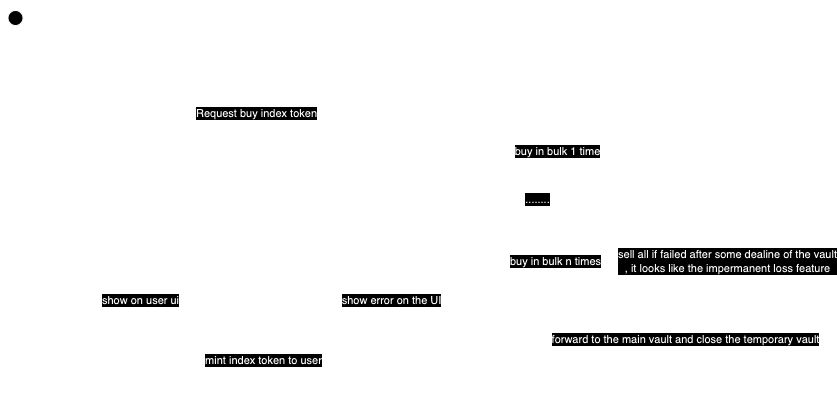

The diagram above was exported from draw.io. Its source (the exported page's mxGraphModel, read from the mxfile embedded in the PNG):
<mxGraphModel dx="1026" dy="581" grid="1" gridSize="10" guides="1" tooltips="1" connect="1" arrows="1" fold="1" page="1" pageScale="1" pageWidth="850" pageHeight="1100" math="0" shadow="0">
  <root>
    <mxCell id="53tbpylVR2MtDdETfERc-0" />
    <mxCell id="53tbpylVR2MtDdETfERc-1" parent="53tbpylVR2MtDdETfERc-0" />
    <mxCell id="53tbpylVR2MtDdETfERc-2" value="User" style="shape=umlActor;verticalLabelPosition=bottom;verticalAlign=top;html=1;outlineConnect=0;" vertex="1" parent="53tbpylVR2MtDdETfERc-1">
      <mxGeometry x="184" y="130" width="30" height="60" as="geometry" />
    </mxCell>
    <mxCell id="53tbpylVR2MtDdETfERc-3" value="Program" style="rhombus;whiteSpace=wrap;html=1;fillColor=none;" vertex="1" parent="53tbpylVR2MtDdETfERc-1">
      <mxGeometry x="640" y="120" width="80" height="80" as="geometry" />
    </mxCell>
    <mxCell id="53tbpylVR2MtDdETfERc-4" value="" style="endArrow=none;dashed=1;html=1;dashPattern=1 3;strokeWidth=2;rounded=0;" edge="1" parent="53tbpylVR2MtDdETfERc-1">
      <mxGeometry width="50" height="50" relative="1" as="geometry">
        <mxPoint x="199" y="520" as="sourcePoint" />
        <mxPoint x="198.50317073170726" y="210" as="targetPoint" />
      </mxGeometry>
    </mxCell>
    <mxCell id="53tbpylVR2MtDdETfERc-5" value="" style="endArrow=none;dashed=1;html=1;dashPattern=1 3;strokeWidth=2;rounded=0;" edge="1" parent="53tbpylVR2MtDdETfERc-1">
      <mxGeometry width="50" height="50" relative="1" as="geometry">
        <mxPoint x="680" y="520" as="sourcePoint" />
        <mxPoint x="679.5031707317073" y="200" as="targetPoint" />
      </mxGeometry>
    </mxCell>
    <mxCell id="53tbpylVR2MtDdETfERc-6" value="UI" style="whiteSpace=wrap;html=1;aspect=fixed;fillColor=none;" vertex="1" parent="53tbpylVR2MtDdETfERc-1">
      <mxGeometry x="400" y="120" width="80" height="80" as="geometry" />
    </mxCell>
    <mxCell id="53tbpylVR2MtDdETfERc-7" value="" style="endArrow=none;dashed=1;html=1;dashPattern=1 3;strokeWidth=2;rounded=0;" edge="1" parent="53tbpylVR2MtDdETfERc-1">
      <mxGeometry width="50" height="50" relative="1" as="geometry">
        <mxPoint x="440" y="520" as="sourcePoint" />
        <mxPoint x="439.5031707317073" y="200" as="targetPoint" />
      </mxGeometry>
    </mxCell>
    <mxCell id="53tbpylVR2MtDdETfERc-8" value="" style="endArrow=classic;html=1;rounded=0;" edge="1" parent="53tbpylVR2MtDdETfERc-1">
      <mxGeometry width="50" height="50" relative="1" as="geometry">
        <mxPoint x="210" y="230" as="sourcePoint" />
        <mxPoint x="670" y="230" as="targetPoint" />
      </mxGeometry>
    </mxCell>
    <mxCell id="53tbpylVR2MtDdETfERc-9" value="Request buy index token" style="edgeLabel;html=1;align=center;verticalAlign=middle;resizable=0;points=[];" vertex="1" connectable="0" parent="53tbpylVR2MtDdETfERc-8">
      <mxGeometry x="-0.0045" y="-1" relative="1" as="geometry">
        <mxPoint y="1" as="offset" />
      </mxGeometry>
    </mxCell>
    <mxCell id="53tbpylVR2MtDdETfERc-12" value="" style="endArrow=classic;html=1;rounded=0;" edge="1" parent="53tbpylVR2MtDdETfERc-1">
      <mxGeometry width="50" height="50" relative="1" as="geometry">
        <mxPoint x="680" y="250" as="sourcePoint" />
        <mxPoint x="680" y="290" as="targetPoint" />
        <Array as="points">
          <mxPoint x="720" y="250" />
          <mxPoint x="720" y="290" />
        </Array>
      </mxGeometry>
    </mxCell>
    <mxCell id="53tbpylVR2MtDdETfERc-13" value="buy in bulk 1 time" style="edgeLabel;html=1;align=center;verticalAlign=middle;resizable=0;points=[];" vertex="1" connectable="0" parent="53tbpylVR2MtDdETfERc-12">
      <mxGeometry x="-0.0083" relative="1" as="geometry">
        <mxPoint x="20" as="offset" />
      </mxGeometry>
    </mxCell>
    <mxCell id="53tbpylVR2MtDdETfERc-14" value="" style="endArrow=classic;html=1;rounded=0;" edge="1" parent="53tbpylVR2MtDdETfERc-1">
      <mxGeometry width="50" height="50" relative="1" as="geometry">
        <mxPoint x="680" y="360" as="sourcePoint" />
        <mxPoint x="680" y="400" as="targetPoint" />
        <Array as="points">
          <mxPoint x="720" y="360" />
          <mxPoint x="720" y="400" />
        </Array>
      </mxGeometry>
    </mxCell>
    <mxCell id="53tbpylVR2MtDdETfERc-15" value="buy in bulk n times" style="edgeLabel;html=1;align=center;verticalAlign=middle;resizable=0;points=[];" vertex="1" connectable="0" parent="53tbpylVR2MtDdETfERc-14">
      <mxGeometry x="-0.0083" relative="1" as="geometry">
        <mxPoint x="18" as="offset" />
      </mxGeometry>
    </mxCell>
    <mxCell id="53tbpylVR2MtDdETfERc-16" value="" style="endArrow=classic;html=1;rounded=0;" edge="1" parent="53tbpylVR2MtDdETfERc-1">
      <mxGeometry width="50" height="50" relative="1" as="geometry">
        <mxPoint x="680" y="300" as="sourcePoint" />
        <mxPoint x="680" y="340" as="targetPoint" />
        <Array as="points">
          <mxPoint x="720" y="300" />
          <mxPoint x="720" y="340" />
        </Array>
      </mxGeometry>
    </mxCell>
    <mxCell id="53tbpylVR2MtDdETfERc-17" value="........" style="edgeLabel;html=1;align=center;verticalAlign=middle;resizable=0;points=[];" vertex="1" connectable="0" parent="53tbpylVR2MtDdETfERc-16">
      <mxGeometry x="-0.0083" relative="1" as="geometry">
        <mxPoint y="-2" as="offset" />
      </mxGeometry>
    </mxCell>
    <mxCell id="53tbpylVR2MtDdETfERc-18" value="" style="endArrow=classic;html=1;rounded=0;" edge="1" parent="53tbpylVR2MtDdETfERc-1">
      <mxGeometry width="50" height="50" relative="1" as="geometry">
        <mxPoint x="425" y="420" as="sourcePoint" />
        <mxPoint x="215" y="420" as="targetPoint" />
      </mxGeometry>
    </mxCell>
    <mxCell id="53tbpylVR2MtDdETfERc-19" value="show on user ui" style="edgeLabel;html=1;align=center;verticalAlign=middle;resizable=0;points=[];" vertex="1" connectable="0" parent="53tbpylVR2MtDdETfERc-18">
      <mxGeometry x="-0.0238" y="-1" relative="1" as="geometry">
        <mxPoint x="1" as="offset" />
      </mxGeometry>
    </mxCell>
    <mxCell id="53tbpylVR2MtDdETfERc-20" value="" style="endArrow=classic;html=1;rounded=0;" edge="1" parent="53tbpylVR2MtDdETfERc-1">
      <mxGeometry width="50" height="50" relative="1" as="geometry">
        <mxPoint x="670" y="480" as="sourcePoint" />
        <mxPoint x="210" y="480" as="targetPoint" />
      </mxGeometry>
    </mxCell>
    <mxCell id="53tbpylVR2MtDdETfERc-21" value="mint index token to user" style="edgeLabel;html=1;align=center;verticalAlign=middle;resizable=0;points=[];" vertex="1" connectable="0" parent="53tbpylVR2MtDdETfERc-20">
      <mxGeometry x="-0.0238" y="-1" relative="1" as="geometry">
        <mxPoint x="1" as="offset" />
      </mxGeometry>
    </mxCell>
    <mxCell id="53tbpylVR2MtDdETfERc-22" value="" style="endArrow=classic;html=1;rounded=0;" edge="1" parent="53tbpylVR2MtDdETfERc-1">
      <mxGeometry width="50" height="50" relative="1" as="geometry">
        <mxPoint x="680" y="440" as="sourcePoint" />
        <mxPoint x="680" y="480" as="targetPoint" />
        <Array as="points">
          <mxPoint x="850" y="440" />
          <mxPoint x="850" y="480" />
        </Array>
      </mxGeometry>
    </mxCell>
    <mxCell id="53tbpylVR2MtDdETfERc-23" value="forward to the main vault and close the temporary vault" style="edgeLabel;html=1;align=center;verticalAlign=middle;resizable=0;points=[];" vertex="1" connectable="0" parent="53tbpylVR2MtDdETfERc-22">
      <mxGeometry x="-0.0083" relative="1" as="geometry">
        <mxPoint x="18" as="offset" />
      </mxGeometry>
    </mxCell>
    <mxCell id="53tbpylVR2MtDdETfERc-24" value="" style="endArrow=classic;html=1;rounded=0;" edge="1" parent="53tbpylVR2MtDdETfERc-1">
      <mxGeometry width="50" height="50" relative="1" as="geometry">
        <mxPoint x="680" y="350" as="sourcePoint" />
        <mxPoint x="460" y="420" as="targetPoint" />
        <Array as="points">
          <mxPoint x="840" y="350" />
          <mxPoint x="840" y="420" />
        </Array>
      </mxGeometry>
    </mxCell>
    <mxCell id="53tbpylVR2MtDdETfERc-25" value="sell all if failed after some dealine of the vault&lt;div&gt;, it looks like the impermanent loss feature&lt;/div&gt;" style="edgeLabel;html=1;align=center;verticalAlign=middle;resizable=0;points=[];" vertex="1" connectable="0" parent="53tbpylVR2MtDdETfERc-24">
      <mxGeometry x="-0.0282" y="2" relative="1" as="geometry">
        <mxPoint x="136" y="-42" as="offset" />
      </mxGeometry>
    </mxCell>
    <mxCell id="53tbpylVR2MtDdETfERc-26" value="show error on the UI" style="edgeLabel;html=1;align=center;verticalAlign=middle;resizable=0;points=[];" vertex="1" connectable="0" parent="53tbpylVR2MtDdETfERc-24">
      <mxGeometry x="0.6279" y="-1" relative="1" as="geometry">
        <mxPoint x="1" as="offset" />
      </mxGeometry>
    </mxCell>
  </root>
</mxGraphModel>